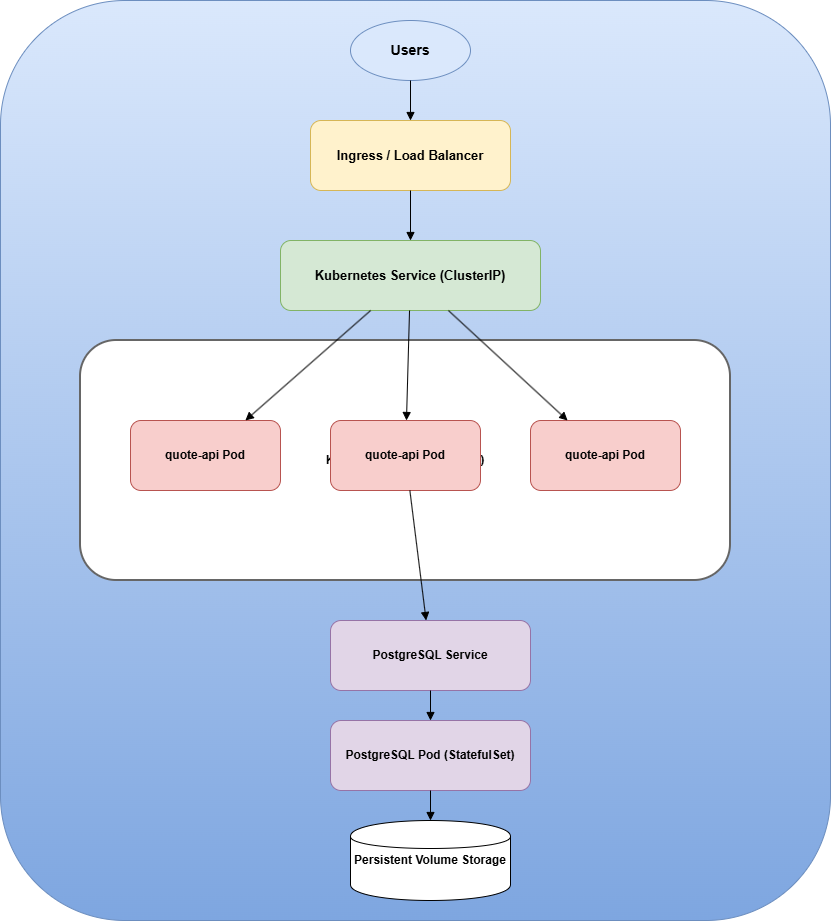

The diagram above was exported from draw.io. Its source (the exported page's mxGraphModel, read from the mxfile embedded in the PNG):
<mxGraphModel dx="1678" dy="2083" grid="1" gridSize="10" guides="1" tooltips="1" connect="1" arrows="1" fold="1" page="1" pageScale="1" pageWidth="827" pageHeight="1169" math="0" shadow="0">
  <root>
    <object label="" id="0">
      <mxCell />
    </object>
    <mxCell id="1" parent="0" />
    <mxCell id="OVoAg1cfvDxzWpE8Y1g7-30" parent="1" style="rounded=1;whiteSpace=wrap;html=1;fillColor=#dae8fc;strokeColor=#6c8ebf;gradientColor=#7ea6e0;glass=0;shadow=0;" value="" vertex="1">
      <mxGeometry height="920" width="830" x="170" y="-1160" as="geometry" />
    </mxCell>
    <mxCell id="OVoAg1cfvDxzWpE8Y1g7-10" parent="1" style="ellipse;whiteSpace=wrap;html=1;fillColor=#dae8fc;strokeColor=#6c8ebf;fontSize=14;fontStyle=1" value="Users" vertex="1">
      <mxGeometry height="60" width="120" x="520" y="-1140" as="geometry" />
    </mxCell>
    <mxCell id="OVoAg1cfvDxzWpE8Y1g7-11" parent="1" style="rounded=1;whiteSpace=wrap;html=1;fillColor=#fff2cc;strokeColor=#d6b656;fontSize=13;fontStyle=1" value="Ingress / Load Balancer" vertex="1">
      <mxGeometry height="70" width="200" x="480" y="-1040" as="geometry" />
    </mxCell>
    <mxCell id="OVoAg1cfvDxzWpE8Y1g7-12" parent="1" style="rounded=1;whiteSpace=wrap;html=1;fillColor=#d5e8d4;strokeColor=#82b366;fontSize=13;fontStyle=1" value="Kubernetes Service (ClusterIP)" vertex="1">
      <mxGeometry height="70" width="260" x="450" y="-920" as="geometry" />
    </mxCell>
    <mxCell id="OVoAg1cfvDxzWpE8Y1g7-13" parent="1" style="rounded=1;whiteSpace=wrap;html=1;strokeWidth=2;strokeColor=#666666;fontStyle=1" value="Kubernetes Cluster (Nodes)" vertex="1">
      <mxGeometry height="240" width="650" x="250" y="-820" as="geometry" />
    </mxCell>
    <mxCell id="OVoAg1cfvDxzWpE8Y1g7-14" parent="1" style="rounded=1;whiteSpace=wrap;html=1;fillColor=#f8cecc;strokeColor=#b85450;fontStyle=1" value="quote-api Pod" vertex="1">
      <mxGeometry height="70" width="150" x="300" y="-740" as="geometry" />
    </mxCell>
    <mxCell id="OVoAg1cfvDxzWpE8Y1g7-15" parent="1" style="rounded=1;whiteSpace=wrap;html=1;fillColor=#f8cecc;strokeColor=#b85450;fontStyle=1" value="quote-api Pod" vertex="1">
      <mxGeometry height="70" width="150" x="500" y="-740" as="geometry" />
    </mxCell>
    <mxCell id="OVoAg1cfvDxzWpE8Y1g7-16" parent="1" style="rounded=1;whiteSpace=wrap;html=1;fillColor=#f8cecc;strokeColor=#b85450;fontStyle=1" value="quote-api Pod" vertex="1">
      <mxGeometry height="70" width="150" x="700" y="-740" as="geometry" />
    </mxCell>
    <mxCell id="OVoAg1cfvDxzWpE8Y1g7-17" parent="1" style="rounded=1;whiteSpace=wrap;html=1;fillColor=#e1d5e7;strokeColor=#9673a6;fontStyle=1" value="PostgreSQL Service" vertex="1">
      <mxGeometry height="70" width="200" x="500" y="-540" as="geometry" />
    </mxCell>
    <mxCell id="OVoAg1cfvDxzWpE8Y1g7-18" parent="1" style="rounded=1;whiteSpace=wrap;html=1;fillColor=#e1d5e7;strokeColor=#9673a6;fontStyle=1" value="PostgreSQL Pod (StatefulSet)" vertex="1">
      <mxGeometry height="70" width="200" x="500" y="-440" as="geometry" />
    </mxCell>
    <mxCell id="OVoAg1cfvDxzWpE8Y1g7-19" parent="1" style="shape=cylinder;whiteSpace=wrap;html=1;fillColor=#fff;strokeColor=#000;fontStyle=1" value="Persistent Volume Storage" vertex="1">
      <mxGeometry height="80" width="160" x="520" y="-340" as="geometry" />
    </mxCell>
    <mxCell id="OVoAg1cfvDxzWpE8Y1g7-20" edge="1" parent="1" source="OVoAg1cfvDxzWpE8Y1g7-10" style="endArrow=block;fontStyle=1" target="OVoAg1cfvDxzWpE8Y1g7-11">
      <mxGeometry relative="1" as="geometry" />
    </mxCell>
    <mxCell id="OVoAg1cfvDxzWpE8Y1g7-21" edge="1" parent="1" source="OVoAg1cfvDxzWpE8Y1g7-11" style="endArrow=block;fontStyle=1" target="OVoAg1cfvDxzWpE8Y1g7-12">
      <mxGeometry relative="1" as="geometry" />
    </mxCell>
    <mxCell id="OVoAg1cfvDxzWpE8Y1g7-22" edge="1" parent="1" source="OVoAg1cfvDxzWpE8Y1g7-12" style="endArrow=block;fontStyle=1" target="OVoAg1cfvDxzWpE8Y1g7-14">
      <mxGeometry relative="1" as="geometry" />
    </mxCell>
    <mxCell id="OVoAg1cfvDxzWpE8Y1g7-23" edge="1" parent="1" source="OVoAg1cfvDxzWpE8Y1g7-12" style="endArrow=block;fontStyle=1" target="OVoAg1cfvDxzWpE8Y1g7-15">
      <mxGeometry relative="1" as="geometry" />
    </mxCell>
    <mxCell id="OVoAg1cfvDxzWpE8Y1g7-24" edge="1" parent="1" source="OVoAg1cfvDxzWpE8Y1g7-12" style="endArrow=block;fontStyle=1" target="OVoAg1cfvDxzWpE8Y1g7-16">
      <mxGeometry relative="1" as="geometry" />
    </mxCell>
    <mxCell id="OVoAg1cfvDxzWpE8Y1g7-25" edge="1" parent="1" source="OVoAg1cfvDxzWpE8Y1g7-15" style="endArrow=block;fontStyle=1" target="OVoAg1cfvDxzWpE8Y1g7-17">
      <mxGeometry relative="1" as="geometry" />
    </mxCell>
    <mxCell id="OVoAg1cfvDxzWpE8Y1g7-26" edge="1" parent="1" source="OVoAg1cfvDxzWpE8Y1g7-17" style="endArrow=block;fontStyle=1" target="OVoAg1cfvDxzWpE8Y1g7-18">
      <mxGeometry relative="1" as="geometry" />
    </mxCell>
    <mxCell id="OVoAg1cfvDxzWpE8Y1g7-27" edge="1" parent="1" source="OVoAg1cfvDxzWpE8Y1g7-18" style="endArrow=block;fontStyle=1">
      <mxGeometry relative="1" as="geometry">
        <mxPoint x="600" y="-340" as="targetPoint" />
      </mxGeometry>
    </mxCell>
  </root>
</mxGraphModel>